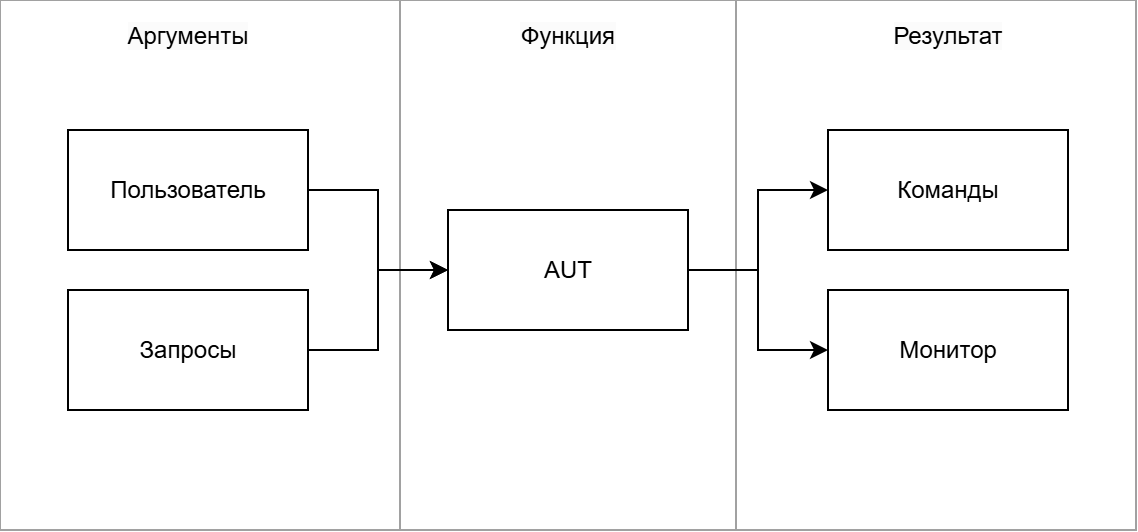

The diagram above was exported from draw.io. Its source (the exported page's mxGraphModel, read from the mxfile embedded in the PNG):
<mxGraphModel dx="583" dy="541" grid="1" gridSize="10" guides="1" tooltips="1" connect="1" arrows="1" fold="1" page="1" pageScale="1" pageWidth="827" pageHeight="1169" math="0" shadow="0">
  <root>
    <mxCell id="0" />
    <mxCell id="1" parent="0" />
    <mxCell id="1mJQ0Z6ejYyAwBqYKxJS-1" parent="1" style="rounded=0;whiteSpace=wrap;html=1;strokeColor=#A1A1A1;" value="" vertex="1">
      <mxGeometry height="265" width="200" x="96" y="415" as="geometry" />
    </mxCell>
    <mxCell id="1mJQ0Z6ejYyAwBqYKxJS-2" parent="1" style="rounded=0;whiteSpace=wrap;html=1;strokeColor=#A1A1A1;" value="" vertex="1">
      <mxGeometry height="265" width="168" x="296" y="415" as="geometry" />
    </mxCell>
    <mxCell id="1mJQ0Z6ejYyAwBqYKxJS-3" parent="1" style="rounded=0;whiteSpace=wrap;html=1;strokeColor=#A1A1A1;" value="" vertex="1">
      <mxGeometry height="265" width="200" x="464" y="415" as="geometry" />
    </mxCell>
    <mxCell id="1mJQ0Z6ejYyAwBqYKxJS-4" edge="1" parent="1" source="1mJQ0Z6ejYyAwBqYKxJS-5" style="edgeStyle=orthogonalEdgeStyle;rounded=0;orthogonalLoop=1;jettySize=auto;html=1;entryX=0;entryY=0.5;entryDx=0;entryDy=0;" target="1mJQ0Z6ejYyAwBqYKxJS-9" value="">
      <mxGeometry relative="1" as="geometry" />
    </mxCell>
    <mxCell id="1mJQ0Z6ejYyAwBqYKxJS-5" parent="1" style="rounded=0;whiteSpace=wrap;html=1;" value="AUT" vertex="1">
      <mxGeometry height="60" width="120" x="320" y="520" as="geometry" />
    </mxCell>
    <mxCell id="1mJQ0Z6ejYyAwBqYKxJS-6" edge="1" parent="1" source="1mJQ0Z6ejYyAwBqYKxJS-7" style="edgeStyle=orthogonalEdgeStyle;rounded=0;orthogonalLoop=1;jettySize=auto;html=1;" target="1mJQ0Z6ejYyAwBqYKxJS-5" value="">
      <mxGeometry relative="1" as="geometry" />
    </mxCell>
    <mxCell id="1mJQ0Z6ejYyAwBqYKxJS-7" parent="1" style="rounded=0;whiteSpace=wrap;html=1;" value="Пользователь" vertex="1">
      <mxGeometry height="60" width="120" x="130" y="480" as="geometry" />
    </mxCell>
    <mxCell id="1mJQ0Z6ejYyAwBqYKxJS-8" parent="1" style="rounded=0;whiteSpace=wrap;html=1;" value="Команды" vertex="1">
      <mxGeometry height="60" width="120" x="510" y="480" as="geometry" />
    </mxCell>
    <mxCell id="1mJQ0Z6ejYyAwBqYKxJS-9" parent="1" style="rounded=0;whiteSpace=wrap;html=1;" value="Монитор" vertex="1">
      <mxGeometry height="60" width="120" x="510" y="560" as="geometry" />
    </mxCell>
    <mxCell id="1mJQ0Z6ejYyAwBqYKxJS-10" edge="1" parent="1" source="1mJQ0Z6ejYyAwBqYKxJS-5" style="edgeStyle=orthogonalEdgeStyle;rounded=0;orthogonalLoop=1;jettySize=auto;html=1;entryX=0;entryY=0.5;entryDx=0;entryDy=0;exitX=1;exitY=0.5;exitDx=0;exitDy=0;" target="1mJQ0Z6ejYyAwBqYKxJS-8" value="">
      <mxGeometry relative="1" as="geometry">
        <mxPoint x="450" y="560" as="sourcePoint" />
        <mxPoint x="520" y="600" as="targetPoint" />
      </mxGeometry>
    </mxCell>
    <mxCell id="1mJQ0Z6ejYyAwBqYKxJS-11" edge="1" parent="1" source="1mJQ0Z6ejYyAwBqYKxJS-12" style="edgeStyle=orthogonalEdgeStyle;rounded=0;orthogonalLoop=1;jettySize=auto;html=1;entryX=0;entryY=0.5;entryDx=0;entryDy=0;" target="1mJQ0Z6ejYyAwBqYKxJS-5">
      <mxGeometry relative="1" as="geometry" />
    </mxCell>
    <mxCell id="1mJQ0Z6ejYyAwBqYKxJS-12" parent="1" style="rounded=0;whiteSpace=wrap;html=1;" value="Запросы" vertex="1">
      <mxGeometry height="60" width="120" x="130" y="560" as="geometry" />
    </mxCell>
    <mxCell id="1mJQ0Z6ejYyAwBqYKxJS-13" parent="1" style="text;whiteSpace=wrap;html=1;align=center;" value="&lt;span style=&quot;color: rgb(0, 0, 0); font-family: Helvetica; font-size: 12px; font-style: normal; font-variant-ligatures: normal; font-variant-caps: normal; font-weight: 400; letter-spacing: normal; orphans: 2; text-indent: 0px; text-transform: none; widows: 2; word-spacing: 0px; -webkit-text-stroke-width: 0px; white-space: normal; background-color: rgb(251, 251, 251); text-decoration-thickness: initial; text-decoration-style: initial; text-decoration-color: initial; float: none; display: inline !important;&quot;&gt;Аргументы&lt;/span&gt;" vertex="1">
      <mxGeometry height="36" width="106" x="136.99999999999991" y="418.99999999999994" as="geometry" />
    </mxCell>
    <mxCell id="1mJQ0Z6ejYyAwBqYKxJS-14" parent="1" style="text;whiteSpace=wrap;html=1;align=center;" value="&lt;span style=&quot;color: rgb(0, 0, 0); font-family: Helvetica; font-size: 12px; font-style: normal; font-variant-ligatures: normal; font-variant-caps: normal; font-weight: 400; letter-spacing: normal; orphans: 2; text-indent: 0px; text-transform: none; widows: 2; word-spacing: 0px; -webkit-text-stroke-width: 0px; white-space: normal; background-color: rgb(251, 251, 251); text-decoration-thickness: initial; text-decoration-style: initial; text-decoration-color: initial; float: none; display: inline !important;&quot;&gt;Функция&lt;/span&gt;" vertex="1">
      <mxGeometry height="36" width="106" x="326.9999999999999" y="418.99999999999994" as="geometry" />
    </mxCell>
    <mxCell id="1mJQ0Z6ejYyAwBqYKxJS-15" parent="1" style="text;whiteSpace=wrap;html=1;align=center;" value="&lt;span style=&quot;color: rgb(0, 0, 0); font-family: Helvetica; font-size: 12px; font-style: normal; font-variant-ligatures: normal; font-variant-caps: normal; font-weight: 400; letter-spacing: normal; orphans: 2; text-indent: 0px; text-transform: none; widows: 2; word-spacing: 0px; -webkit-text-stroke-width: 0px; white-space: normal; background-color: rgb(251, 251, 251); text-decoration-thickness: initial; text-decoration-style: initial; text-decoration-color: initial; float: none; display: inline !important;&quot;&gt;Результат&lt;/span&gt;" vertex="1">
      <mxGeometry height="36" width="106" x="516.9999999999999" y="418.99999999999994" as="geometry" />
    </mxCell>
  </root>
</mxGraphModel>